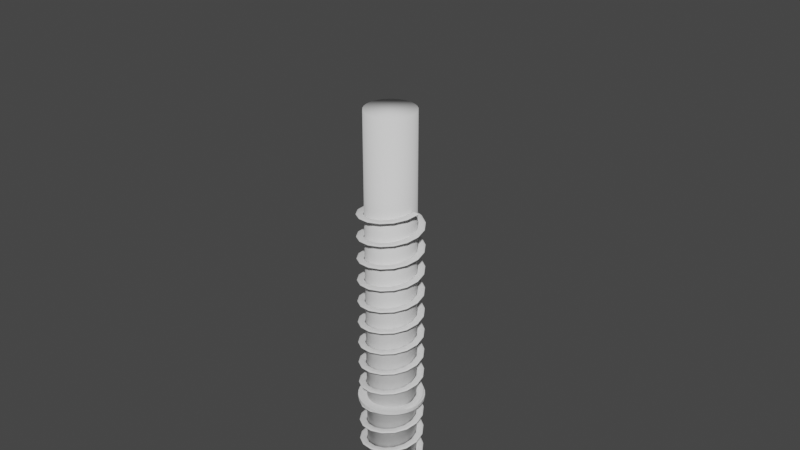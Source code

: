 # Source: rootbeer_test.blend  (saved by Blender 3.4.6; exported with 4.5.12 LTS)
import bpy
from mathutils import Matrix  # noqa: F401  (used for matrix-valued properties, if any)

bpy.ops.wm.read_factory_settings(use_empty=True)
scene = bpy.context.scene
scene.name = 'Scene'

# ---- collections
col_collection = bpy.data.collections.new('Collection'); scene.collection.children.link(col_collection)
col_collection_1 = bpy.data.collections.new('Collection 1'); col_collection.children.link(col_collection_1)

# ---- world
world_world = bpy.data.worlds.new('World'); scene.world = world_world
world_world.use_nodes = True; world_world.node_tree.nodes.clear()
_N = world_world.node_tree.nodes; _L = world_world.node_tree.links
n0 = _N.new('ShaderNodeOutputWorld'); n0.name = 'World Output'; n0.location = (300, 300)
n1 = _N.new('ShaderNodeBackground'); n1.name = 'Background'; n1.location = (10, 300)
n1.inputs[0].default_value = (0.05088, 0.05088, 0.05088, 1.0)
_L.new(n1.outputs[0], n0.inputs[0])
n0.is_active_output = True
world_world.color = (0.05088, 0.05088, 0.05088)
world_world.use_sun_shadow = False
world_world.sun_shadow_jitter_overblur = 0.0

# ---- meshes
me_cylinder = bpy.data.meshes.new('Cylinder')
me_cylinder.from_pydata([(0.0, 1.0, 0.001774), (0.0, 1.0, 15.04), (0.1951, 0.9808, 0.001774), (0.1951, 0.9808, 15.04), (0.3827, 0.9239, 0.001774), (0.3827, 0.9239, 15.04), (0.5556, 0.8315, 0.001774), (0.5556, 0.8315, 15.04), (0.7071, 0.7071, 0.001774), (0.7071, 0.7071, 15.04), (0.8315, 0.5556, 0.001774), (0.8315, 0.5556, 15.04), (0.9239, 0.3827, 0.001774), (0.9239, 0.3827, 15.04), (0.9808, 0.1951, 0.001774), (0.9808, 0.1951, 15.04), (1.0, 0.0, 0.001774), (1.0, 0.0, 15.04), (0.9808, -0.1951, 0.001774), (0.9808, -0.1951, 15.04), (0.9239, -0.3827, 0.001774), (0.9239, -0.3827, 15.04), (0.8315, -0.5556, 0.001774), (0.8315, -0.5556, 15.04), (0.7071, -0.7071, 0.001774), (0.7071, -0.7071, 15.04), (0.5556, -0.8315, 0.001774), (0.5556, -0.8315, 15.04), (0.3827, -0.9239, 0.001774), (0.3827, -0.9239, 15.04), (0.1951, -0.9808, 0.001774), (0.1951, -0.9808, 15.04), (0.0, -1.0, 0.001774), (0.0, -1.0, 15.04), (-0.1951, -0.9808, 0.001774), (-0.1951, -0.9808, 15.04), (-0.3827, -0.9239, 0.001774), (-0.3827, -0.9239, 15.04), (-0.5556, -0.8315, 0.001774), (-0.5556, -0.8315, 15.04), (-0.7071, -0.7071, 0.001774), (-0.7071, -0.7071, 15.04), (-0.8315, -0.5556, 0.001774), (-0.8315, -0.5556, 15.04), (-0.9239, -0.3827, 0.001774), (-0.9239, -0.3827, 15.04), (-0.9808, -0.1951, 0.001774), (-0.9808, -0.1951, 15.04), (-1.0, 0.0, 0.001774), (-1.0, 0.0, 15.04), (-0.9808, 0.1951, 0.001774), (-0.9808, 0.1951, 15.04), (-0.9239, 0.3827, 0.001774), (-0.9239, 0.3827, 15.04), (-0.8315, 0.5556, 0.001774), (-0.8315, 0.5556, 15.04), (-0.7071, 0.7071, 0.001774), (-0.7071, 0.7071, 15.04), (-0.5556, 0.8315, 0.001774), (-0.5556, 0.8315, 15.04), (-0.3827, 0.9239, 0.001774), (-0.3827, 0.9239, 15.04), (-0.1951, 0.9808, 0.001774), (-0.1951, 0.9808, 15.04)], [], [(0, 1, 3, 2), (2, 3, 5, 4), (4, 5, 7, 6), (6, 7, 9, 8), (8, 9, 11, 10), (10, 11, 13, 12), (12, 13, 15, 14), (14, 15, 17, 16), (16, 17, 19, 18), (18, 19, 21, 20), (20, 21, 23, 22), (22, 23, 25, 24), (24, 25, 27, 26), (26, 27, 29, 28), (28, 29, 31, 30), (30, 31, 33, 32), (32, 33, 35, 34), (34, 35, 37, 36), (36, 37, 39, 38), (38, 39, 41, 40), (40, 41, 43, 42), (42, 43, 45, 44), (44, 45, 47, 46), (46, 47, 49, 48), (48, 49, 51, 50), (50, 51, 53, 52), (52, 53, 55, 54), (54, 55, 57, 56), (56, 57, 59, 58), (58, 59, 61, 60), (3, 1, 63, 61, 59, 57, 55, 53, 51, 49, 47, 45, 43, 41, 39, 37, 35, 33, 31, 29, 27, 25, 23, 21, 19, 17, 15, 13, 11, 9, 7, 5), (60, 61, 63, 62), (62, 63, 1, 0), (0, 2, 4, 6, 8, 10, 12, 14, 16, 18, 20, 22, 24, 26, 28, 30, 32, 34, 36, 38, 40, 42, 44, 46, 48, 50, 52, 54, 56, 58, 60, 62)])
me_cylinder.polygons.foreach_set('use_smooth', [True] * 34)
_uv = me_cylinder.uv_layers.new(name='UVMap')
_uv.uv.foreach_set('vector', [1.0, 0.5, 1.0, 1.0, 0.9688, 1.0, 0.9688, 0.5, 0.9688, 0.5, 0.9688, 1.0, 0.9375, 1.0, 0.9375, 0.5, 0.9375, 0.5, 0.9375, 1.0, 0.9062, 1.0, 0.9062, 0.5, 0.9062, 0.5, 0.9062, 1.0, 0.875, 1.0, 0.875, 0.5, 0.875, 0.5, 0.875, 1.0, 0.8438, 1.0, 0.8438, 0.5, 0.8438, 0.5, 0.8438, 1.0, 0.8125, 1.0, 0.8125, 0.5, 0.8125, 0.5, 0.8125, 1.0, 0.7812, 1.0, 0.7812, 0.5, 0.7812, 0.5, 0.7812, 1.0, 0.75, 1.0, 0.75, 0.5, 0.75, 0.5, 0.75, 1.0, 0.7188, 1.0, 0.7188, 0.5, 0.7188, 0.5, 0.7188, 1.0, 0.6875, 1.0, 0.6875, 0.5, 0.6875, 0.5, 0.6875, 1.0, 0.6562, 1.0, 0.6562, 0.5, 0.6562, 0.5, 0.6562, 1.0, 0.625, 1.0, 0.625, 0.5, 0.625, 0.5, 0.625, 1.0, 0.5938, 1.0, 0.5938, 0.5, 0.5938, 0.5, 0.5938, 1.0, 0.5625, 1.0, 0.5625, 0.5, 0.5625, 0.5, 0.5625, 1.0, 0.5312, 1.0, 0.5312, 0.5, 0.5312, 0.5, 0.5312, 1.0, 0.5, 1.0, 0.5, 0.5, 0.5, 0.5, 0.5, 1.0, 0.4688, 1.0, 0.4688, 0.5, 0.4688, 0.5, 0.4688, 1.0, 0.4375, 1.0, 0.4375, 0.5, 0.4375, 0.5, 0.4375, 1.0, 0.4062, 1.0, 0.4062, 0.5, 0.4062, 0.5, 0.4062, 1.0, 0.375, 1.0, 0.375, 0.5, 0.375, 0.5, 0.375, 1.0, 0.3438, 1.0, 0.3438, 0.5, 0.3438, 0.5, 0.3438, 1.0, 0.3125, 1.0, 0.3125, 0.5, 0.3125, 0.5, 0.3125, 1.0, 0.2812, 1.0, 0.2812, 0.5, 0.2812, 0.5, 0.2812, 1.0, 0.25, 1.0, 0.25, 0.5, 0.25, 0.5, 0.25, 1.0, 0.2188, 1.0, 0.2188, 0.5, 0.2188, 0.5, 0.2188, 1.0, 0.1875, 1.0, 0.1875, 0.5, 0.1875, 0.5, 0.1875, 1.0, 0.1562, 1.0, 0.1562, 0.5, 0.1562, 0.5, 0.1562, 1.0, 0.125, 1.0, 0.125, 0.5, 0.125, 0.5, 0.125, 1.0, 0.09375, 1.0, 0.09375, 0.5, 0.09375, 0.5, 0.09375, 1.0, 0.0625, 1.0, 0.0625, 0.5, 0.2968, 0.4854, 0.25, 0.49, 0.2032, 0.4854, 0.1582, 0.4717, 0.1167, 0.4496, 0.08029, 0.4197, 0.05045, 0.3833, 0.02827, 0.3418, 0.01461, 0.2968, 0.01, 0.25, 0.01461, 0.2032, 0.02827, 0.1582, 0.05045, 0.1167, 0.08029, 0.08029, 0.1167, 0.05045, 0.1582, 0.02827, 0.2032, 0.01461, 0.25, 0.01, 0.2968, 0.01461, 0.3418, 0.02827, 0.3833, 0.05045, 0.4197, 0.08029, 0.4496, 0.1167, 0.4717, 0.1582, 0.4854, 0.2032, 0.49, 0.25, 0.4854, 0.2968, 0.4717, 0.3418, 0.4496, 0.3833, 0.4197, 0.4197, 0.3833, 0.4496, 0.3418, 0.4717, 0.0625, 0.5, 0.0625, 1.0, 0.03125, 1.0, 0.03125, 0.5, 0.03125, 0.5, 0.03125, 1.0, 0.0, 1.0, 0.0, 0.5, 0.75, 0.49, 0.7968, 0.4854, 0.8418, 0.4717, 0.8833, 0.4496, 0.9197, 0.4197, 0.9496, 0.3833, 0.9717, 0.3418, 0.9854, 0.2968, 0.99, 0.25, 0.9854, 0.2032, 0.9717, 0.1582, 0.9496, 0.1167, 0.9197, 0.08029, 0.8833, 0.05045, 0.8418, 0.02827, 0.7968, 0.01461, 0.75, 0.01, 0.7032, 0.01461, 0.6582, 0.02827, 0.6167, 0.05045, 0.5803, 0.08029, 0.5504, 0.1167, 0.5283, 0.1582, 0.5146, 0.2032, 0.51, 0.25, 0.5146, 0.2968, 0.5283, 0.3418, 0.5504, 0.3833, 0.5803, 0.4197, 0.6167, 0.4496, 0.6582, 0.4717, 0.7032, 0.4854])
me_cylinder.update()
me_cylinder_002 = bpy.data.meshes.new('Cylinder.002')
me_cylinder_002.from_pydata([(0.0, 1.0, -1.0), (0.0, 1.0, 1.0), (0.1951, 0.9808, -1.0), (0.1951, 0.9808, 1.0), (0.3827, 0.9239, -1.0), (0.3827, 0.9239, 1.0), (0.5556, 0.8315, -1.0), (0.5556, 0.8315, 1.0), (0.7071, 0.7071, -1.0), (0.7071, 0.7071, 1.0), (0.8315, 0.5556, -1.0), (0.8315, 0.5556, 1.0), (0.9239, 0.3827, -1.0), (0.9239, 0.3827, 1.0), (0.9808, 0.1951, -1.0), (0.9808, 0.1951, 1.0), (1.0, 0.0, -1.0), (1.0, 0.0, 1.0), (0.9808, -0.1951, -1.0), (0.9808, -0.1951, 1.0), (0.9239, -0.3827, -1.0), (0.9239, -0.3827, 1.0), (0.8315, -0.5556, -1.0), (0.8315, -0.5556, 1.0), (0.7071, -0.7071, -1.0), (0.7071, -0.7071, 1.0), (0.5556, -0.8315, -1.0), (0.5556, -0.8315, 1.0), (0.3827, -0.9239, -1.0), (0.3827, -0.9239, 1.0), (0.1951, -0.9808, -1.0), (0.1951, -0.9808, 1.0), (0.0, -1.0, -1.0), (0.0, -1.0, 1.0), (-0.1951, -0.9808, -1.0), (-0.1951, -0.9808, 1.0), (-0.3827, -0.9239, -1.0), (-0.3827, -0.9239, 1.0), (-0.5556, -0.8315, -1.0), (-0.5556, -0.8315, 1.0), (-0.7071, -0.7071, -1.0), (-0.7071, -0.7071, 1.0), (-0.8315, -0.5556, -1.0), (-0.8315, -0.5556, 1.0), (-0.9239, -0.3827, -1.0), (-0.9239, -0.3827, 1.0), (-0.9808, -0.1951, -1.0), (-0.9808, -0.1951, 1.0), (-1.0, 0.0, -1.0), (-1.0, 0.0, 1.0), (-0.9808, 0.1951, -1.0), (-0.9808, 0.1951, 1.0), (-0.9239, 0.3827, -1.0), (-0.9239, 0.3827, 1.0), (-0.8315, 0.5556, -1.0), (-0.8315, 0.5556, 1.0), (-0.7071, 0.7071, -1.0), (-0.7071, 0.7071, 1.0), (-0.5556, 0.8315, -1.0), (-0.5556, 0.8315, 1.0), (-0.3827, 0.9239, -1.0), (-0.3827, 0.9239, 1.0), (-0.1951, 0.9808, -1.0), (-0.1951, 0.9808, 1.0)], [], [(0, 1, 3, 2), (2, 3, 5, 4), (4, 5, 7, 6), (6, 7, 9, 8), (8, 9, 11, 10), (10, 11, 13, 12), (12, 13, 15, 14), (14, 15, 17, 16), (16, 17, 19, 18), (18, 19, 21, 20), (20, 21, 23, 22), (22, 23, 25, 24), (24, 25, 27, 26), (26, 27, 29, 28), (28, 29, 31, 30), (30, 31, 33, 32), (32, 33, 35, 34), (34, 35, 37, 36), (36, 37, 39, 38), (38, 39, 41, 40), (40, 41, 43, 42), (42, 43, 45, 44), (44, 45, 47, 46), (46, 47, 49, 48), (48, 49, 51, 50), (50, 51, 53, 52), (52, 53, 55, 54), (54, 55, 57, 56), (56, 57, 59, 58), (58, 59, 61, 60), (3, 1, 63, 61, 59, 57, 55, 53, 51, 49, 47, 45, 43, 41, 39, 37, 35, 33, 31, 29, 27, 25, 23, 21, 19, 17, 15, 13, 11, 9, 7, 5), (60, 61, 63, 62), (62, 63, 1, 0), (0, 2, 4, 6, 8, 10, 12, 14, 16, 18, 20, 22, 24, 26, 28, 30, 32, 34, 36, 38, 40, 42, 44, 46, 48, 50, 52, 54, 56, 58, 60, 62)])
_uv = me_cylinder_002.uv_layers.new(name='UVMap')
_uv.uv.foreach_set('vector', [1.0, 0.5, 1.0, 1.0, 0.9688, 1.0, 0.9688, 0.5, 0.9688, 0.5, 0.9688, 1.0, 0.9375, 1.0, 0.9375, 0.5, 0.9375, 0.5, 0.9375, 1.0, 0.9062, 1.0, 0.9062, 0.5, 0.9062, 0.5, 0.9062, 1.0, 0.875, 1.0, 0.875, 0.5, 0.875, 0.5, 0.875, 1.0, 0.8438, 1.0, 0.8438, 0.5, 0.8438, 0.5, 0.8438, 1.0, 0.8125, 1.0, 0.8125, 0.5, 0.8125, 0.5, 0.8125, 1.0, 0.7812, 1.0, 0.7812, 0.5, 0.7812, 0.5, 0.7812, 1.0, 0.75, 1.0, 0.75, 0.5, 0.75, 0.5, 0.75, 1.0, 0.7188, 1.0, 0.7188, 0.5, 0.7188, 0.5, 0.7188, 1.0, 0.6875, 1.0, 0.6875, 0.5, 0.6875, 0.5, 0.6875, 1.0, 0.6562, 1.0, 0.6562, 0.5, 0.6562, 0.5, 0.6562, 1.0, 0.625, 1.0, 0.625, 0.5, 0.625, 0.5, 0.625, 1.0, 0.5938, 1.0, 0.5938, 0.5, 0.5938, 0.5, 0.5938, 1.0, 0.5625, 1.0, 0.5625, 0.5, 0.5625, 0.5, 0.5625, 1.0, 0.5312, 1.0, 0.5312, 0.5, 0.5312, 0.5, 0.5312, 1.0, 0.5, 1.0, 0.5, 0.5, 0.5, 0.5, 0.5, 1.0, 0.4688, 1.0, 0.4688, 0.5, 0.4688, 0.5, 0.4688, 1.0, 0.4375, 1.0, 0.4375, 0.5, 0.4375, 0.5, 0.4375, 1.0, 0.4062, 1.0, 0.4062, 0.5, 0.4062, 0.5, 0.4062, 1.0, 0.375, 1.0, 0.375, 0.5, 0.375, 0.5, 0.375, 1.0, 0.3438, 1.0, 0.3438, 0.5, 0.3438, 0.5, 0.3438, 1.0, 0.3125, 1.0, 0.3125, 0.5, 0.3125, 0.5, 0.3125, 1.0, 0.2812, 1.0, 0.2812, 0.5, 0.2812, 0.5, 0.2812, 1.0, 0.25, 1.0, 0.25, 0.5, 0.25, 0.5, 0.25, 1.0, 0.2188, 1.0, 0.2188, 0.5, 0.2188, 0.5, 0.2188, 1.0, 0.1875, 1.0, 0.1875, 0.5, 0.1875, 0.5, 0.1875, 1.0, 0.1562, 1.0, 0.1562, 0.5, 0.1562, 0.5, 0.1562, 1.0, 0.125, 1.0, 0.125, 0.5, 0.125, 0.5, 0.125, 1.0, 0.09375, 1.0, 0.09375, 0.5, 0.09375, 0.5, 0.09375, 1.0, 0.0625, 1.0, 0.0625, 0.5, 0.2968, 0.4854, 0.25, 0.49, 0.2032, 0.4854, 0.1582, 0.4717, 0.1167, 0.4496, 0.08029, 0.4197, 0.05045, 0.3833, 0.02827, 0.3418, 0.01461, 0.2968, 0.01, 0.25, 0.01461, 0.2032, 0.02827, 0.1582, 0.05045, 0.1167, 0.08029, 0.08029, 0.1167, 0.05045, 0.1582, 0.02827, 0.2032, 0.01461, 0.25, 0.01, 0.2968, 0.01461, 0.3418, 0.02827, 0.3833, 0.05045, 0.4197, 0.08029, 0.4496, 0.1167, 0.4717, 0.1582, 0.4854, 0.2032, 0.49, 0.25, 0.4854, 0.2968, 0.4717, 0.3418, 0.4496, 0.3833, 0.4197, 0.4197, 0.3833, 0.4496, 0.3418, 0.4717, 0.0625, 0.5, 0.0625, 1.0, 0.03125, 1.0, 0.03125, 0.5, 0.03125, 0.5, 0.03125, 1.0, 0.0, 1.0, 0.0, 0.5, 0.75, 0.49, 0.7968, 0.4854, 0.8418, 0.4717, 0.8833, 0.4496, 0.9197, 0.4197, 0.9496, 0.3833, 0.9717, 0.3418, 0.9854, 0.2968, 0.99, 0.25, 0.9854, 0.2032, 0.9717, 0.1582, 0.9496, 0.1167, 0.9197, 0.08029, 0.8833, 0.05045, 0.8418, 0.02827, 0.7968, 0.01461, 0.75, 0.01, 0.7032, 0.01461, 0.6582, 0.02827, 0.6167, 0.05045, 0.5803, 0.08029, 0.5504, 0.1167, 0.5283, 0.1582, 0.5146, 0.2032, 0.51, 0.25, 0.5146, 0.2968, 0.5283, 0.3418, 0.5504, 0.3833, 0.5803, 0.4197, 0.6167, 0.4496, 0.6582, 0.4717, 0.7032, 0.4854])
me_cylinder_002.update()
me_circle = bpy.data.meshes.new('Circle')
me_circle.from_pydata([(5.838, 0.6704, -1.651e-09), (5.717, 0.6704, -1.993e-09), (5.503, 0.6704, -3.008e-09), (5.396, 0.6311, -3.514e-09), (5.302, 0.5936, -4.642e-09), (5.225, 0.548, -6.017e-09), (5.168, 0.4958, -7.585e-09), (5.133, 0.4393, -9.287e-09), (5.121, 0.3805, -1.106e-08), (5.133, 0.3217, -1.283e-08), (5.168, 0.2652, -1.453e-08), (5.225, 0.2131, -1.61e-08), (5.302, 0.1674, -1.747e-08), (5.396, 0.1299, -1.86e-08), (5.503, 0.09061, -1.911e-08), (5.717, 0.09061, -2.012e-08), (5.838, 0.09061, -2.046e-08), (6.029, 0.09061, -2.012e-08), (6.145, 0.09061, -1.911e-08), (6.252, 0.1299, -1.86e-08), (6.346, 0.1674, -1.747e-08), (6.423, 0.2131, -1.61e-08), (6.48, 0.2652, -1.453e-08), (6.516, 0.3217, -1.283e-08), (6.528, 0.3805, -1.106e-08), (6.516, 0.4393, -9.287e-09), (6.48, 0.4958, -7.585e-09), (6.423, 0.548, -6.017e-09), (6.346, 0.5936, -4.642e-09), (6.252, 0.6311, -3.514e-09), (6.145, 0.6704, -3.008e-09), (6.029, 0.6704, -1.993e-09)], [(1, 0), (2, 1), (3, 2), (4, 3), (5, 4), (6, 5), (7, 6), (8, 7), (9, 8), (10, 9), (11, 10), (12, 11), (13, 12), (14, 13), (15, 14), (16, 15), (17, 16), (18, 17), (19, 18), (20, 19), (21, 20), (22, 21), (23, 22), (24, 23), (25, 24), (26, 25), (27, 26), (28, 27), (29, 28), (30, 29), (31, 30), (0, 31)], [])
_uv = me_circle.uv_layers.new(name='UVMap')
_uv.uv.foreach_set('vector', [])
me_circle.update()

# ---- objects
ob_tree = bpy.data.objects.new('tree', me_cylinder)
ob_rootplat = bpy.data.objects.new('rootplat', me_cylinder_002)
ob_root = bpy.data.objects.new('root', me_circle)
ob_mball = bpy.data.objects.new('Mball', None)
ob_mball_001 = bpy.data.objects.new('Mball.001', None)
ob_mball_002 = bpy.data.objects.new('Mball.002', None)
ob_mball_003 = bpy.data.objects.new('Mball.003', None)
ob_mball_004 = bpy.data.objects.new('Mball.004', None)
ob_mball_005 = bpy.data.objects.new('Mball.005', None)
ob_mball_006 = bpy.data.objects.new('Mball.006', None)
ob_mball_007 = bpy.data.objects.new('Mball.007', None)
ob_mball_008 = bpy.data.objects.new('Mball.008', None)
ob_mball_009 = bpy.data.objects.new('Mball.009', None)
ob_mball_010 = bpy.data.objects.new('Mball.010', None)
ob_mball_011 = bpy.data.objects.new('Mball.011', None)
ob_mball_012 = bpy.data.objects.new('Mball.012', None)
ob_mball_013 = bpy.data.objects.new('Mball.013', None)
ob_mball_014 = bpy.data.objects.new('Mball.014', None)
ob_mball_015 = bpy.data.objects.new('Mball.015', None)
ob_mball_016 = bpy.data.objects.new('Mball.016', None)

# ---- transforms, parenting, visibility, modifiers, constraints
ob_tree.location = (0.0, 0.0, 0.0)
ob_rootplat.location = (0.0, 0.0, 2.765)
ob_rootplat.scale = (1.352, 1.352, -0.06136)
ob_root.location = (0.0, 0.0, 0.0)
ob_root.rotation_euler = (1.571, -0.0, 0.0)
ob_root.scale = (0.2009, 0.1336, 0.2009)
_m = ob_root.modifiers.new('Screw', 'SCREW')
_m.iterations = 12
_m.axis = 'Y'
_m.screw_offset = 7.0
ob_mball.location = (-0.2217, -1.734, 14.94)
ob_mball.scale = (1.845, 1.845, 1.845)
ob_mball.empty_image_offset = (0.0, 0.0)
ob_mball_001.location = (1.557, -0.2998, 17.27)
ob_mball_001.scale = (1.536, 1.536, 1.536)
ob_mball_001.empty_image_offset = (0.0, 0.0)
ob_mball_002.location = (-2.621, -0.2998, 14.38)
ob_mball_002.scale = (1.049, 1.049, 1.049)
ob_mball_002.empty_image_offset = (0.0, 0.0)
ob_mball_003.location = (-2.321, -0.2998, 17.27)
ob_mball_003.scale = (1.557, 1.557, 1.557)
ob_mball_003.empty_image_offset = (0.0, 0.0)
ob_mball_004.location = (-1.34, 0.4883, 15.35)
ob_mball_004.scale = (1.745, 1.745, 1.745)
ob_mball_004.empty_image_offset = (0.0, 0.0)
ob_mball_005.location = (-2.595, -2.277, 15.15)
ob_mball_005.scale = (1.524, 1.524, 1.524)
ob_mball_005.empty_image_offset = (0.0, 0.0)
ob_mball_006.location = (-5.165, -0.1637, 15.35)
ob_mball_006.scale = (1.604, 1.604, 1.604)
ob_mball_006.empty_image_offset = (0.0, 0.0)
ob_mball_007.location = (-0.4648, 0.3329, 18.76)
ob_mball_007.scale = (1.044, 1.044, 1.044)
ob_mball_007.empty_image_offset = (0.0, 0.0)
ob_mball_008.location = (0.2806, -1.886, 18.32)
ob_mball_008.scale = (1.511, 1.511, 1.511)
ob_mball_008.empty_image_offset = (0.0, 0.0)
ob_mball_009.location = (-1.135, 2.01, 17.12)
ob_mball_009.scale = (1.12, 1.12, 1.12)
ob_mball_009.empty_image_offset = (0.0, 0.0)
ob_mball_010.location = (2.644, 0.08604, 14.9)
ob_mball_010.scale = (1.4, 1.4, 1.4)
ob_mball_010.empty_image_offset = (0.0, 0.0)
ob_mball_011.location = (1.172, 2.252, 15.92)
ob_mball_011.scale = (1.4, 1.4, 1.4)
ob_mball_011.empty_image_offset = (0.0, 0.0)
ob_mball_012.location = (-3.005, 2.425, 14.89)
ob_mball_012.scale = (1.4, 1.4, 1.4)
ob_mball_012.empty_image_offset = (0.0, 0.0)
ob_mball_013.location = (-0.7798, 4.068, 15.18)
ob_mball_013.scale = (1.4, 1.4, 1.4)
ob_mball_013.empty_image_offset = (0.0, 0.0)
ob_mball_014.location = (3.841, 1.861, 16.42)
ob_mball_014.scale = (1.4, 1.4, 1.4)
ob_mball_014.empty_image_offset = (0.0, 0.0)
ob_mball_015.location = (3.03, -1.334, 15.75)
ob_mball_015.scale = (1.223, 1.223, 1.223)
ob_mball_015.empty_image_offset = (0.0, 0.0)
ob_mball_016.location = (5.153, -0.2477, 16.03)
ob_mball_016.scale = (1.223, 1.223, 1.223)
ob_mball_016.empty_image_offset = (0.0, 0.0)

# ---- collection membership
col_collection.objects.link(ob_tree)
col_collection.objects.link(ob_rootplat)
col_collection.objects.link(ob_root)
col_collection_1.objects.link(ob_mball)
col_collection_1.objects.link(ob_mball_001)
col_collection_1.objects.link(ob_mball_002)
col_collection_1.objects.link(ob_mball_003)
col_collection_1.objects.link(ob_mball_004)
col_collection_1.objects.link(ob_mball_005)
col_collection_1.objects.link(ob_mball_006)
col_collection_1.objects.link(ob_mball_007)
col_collection_1.objects.link(ob_mball_008)
col_collection_1.objects.link(ob_mball_009)
col_collection_1.objects.link(ob_mball_010)
col_collection_1.objects.link(ob_mball_011)
col_collection_1.objects.link(ob_mball_012)
col_collection_1.objects.link(ob_mball_013)
col_collection_1.objects.link(ob_mball_014)
col_collection_1.objects.link(ob_mball_015)
col_collection_1.objects.link(ob_mball_016)

# ---- scene / render settings (as saved in the file)
scene.frame_start = 1; scene.frame_end = 250; scene.frame_set(1)
scene.render.engine = 'BLENDER_EEVEE_NEXT'
scene.cycles.sampling_pattern = 'TABULATED_SOBOL'
scene.cycles.use_light_tree = False
scene.view_settings.view_transform = 'Filmic'
bpy.context.view_layer.update()

# ---- added for rendering (the .blend has no active camera and no usable light): camera, sun
cam_auto = bpy.data.cameras.new('AutoCamera')
cam_auto.lens = 50.0
cam_auto.sensor_width = 36.0
cam_auto.clip_end = 1000.0
ob_auto_camera = bpy.data.objects.new('AutoCamera', cam_auto)
scene.collection.objects.link(ob_auto_camera)
ob_auto_camera.location = (23.8531, -28.0951, 29.2923)
ob_auto_camera.rotation_euler = (1.09748, -7.21219e-08, 0.694738)
scene.camera = ob_auto_camera
light_auto_sun = bpy.data.lights.new('AutoSun', 'SUN')
light_auto_sun.energy = 3.0
light_auto_sun.angle = 0.0523599
ob_auto_sun = bpy.data.objects.new('AutoSun', light_auto_sun)
scene.collection.objects.link(ob_auto_sun)
ob_auto_sun.rotation_euler = (0.872665, 0.174533, 0.523599)
bpy.context.view_layer.update()
